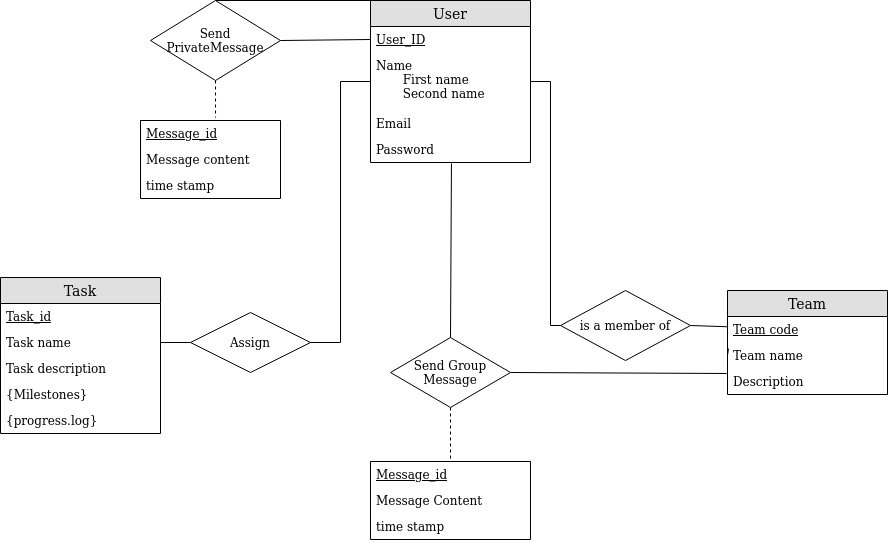

The diagram above was exported from draw.io. Its source (the exported page's mxGraphModel, read from the mxfile embedded in the PNG):
<mxGraphModel dx="2320" dy="469" grid="1" gridSize="10" guides="1" tooltips="1" connect="1" arrows="1" fold="1" page="1" pageScale="1" pageWidth="1000" pageHeight="1000" math="0" shadow="0">
  <root>
    <mxCell id="WIyWlLk6GJQsqaUBKTNV-0" />
    <mxCell id="WIyWlLk6GJQsqaUBKTNV-1" parent="WIyWlLk6GJQsqaUBKTNV-0" />
    <mxCell id="6cGEPYlXVrpOffwy1LHb-0" value="User" style="swimlane;fontStyle=0;childLayout=stackLayout;horizontal=1;startSize=26;fillColor=#e0e0e0;horizontalStack=0;resizeParent=1;resizeParentMax=0;resizeLast=0;collapsible=1;marginBottom=0;swimlaneFillColor=#ffffff;align=center;fontSize=14;" parent="WIyWlLk6GJQsqaUBKTNV-1" vertex="1">
      <mxGeometry x="310" y="20" width="160" height="162" as="geometry" />
    </mxCell>
    <mxCell id="6cGEPYlXVrpOffwy1LHb-2" value="User_ID" style="text;strokeColor=none;fillColor=none;spacingLeft=4;spacingRight=4;overflow=hidden;rotatable=0;points=[[0,0.5],[1,0.5]];portConstraint=eastwest;fontSize=12;fontStyle=4" parent="6cGEPYlXVrpOffwy1LHb-0" vertex="1">
      <mxGeometry y="26" width="160" height="26" as="geometry" />
    </mxCell>
    <mxCell id="6cGEPYlXVrpOffwy1LHb-3" value="Name&#10;       First name&#10;       Second name&#10;" style="text;strokeColor=none;fillColor=none;spacingLeft=4;spacingRight=4;overflow=hidden;rotatable=0;points=[[0,0.5],[1,0.5]];portConstraint=eastwest;fontSize=12;" parent="6cGEPYlXVrpOffwy1LHb-0" vertex="1">
      <mxGeometry y="52" width="160" height="58" as="geometry" />
    </mxCell>
    <mxCell id="6cGEPYlXVrpOffwy1LHb-5" value="Email" style="text;strokeColor=none;fillColor=none;spacingLeft=4;spacingRight=4;overflow=hidden;rotatable=0;points=[[0,0.5],[1,0.5]];portConstraint=eastwest;fontSize=12;fontStyle=0" parent="6cGEPYlXVrpOffwy1LHb-0" vertex="1">
      <mxGeometry y="110" width="160" height="26" as="geometry" />
    </mxCell>
    <mxCell id="6cGEPYlXVrpOffwy1LHb-6" value="Password" style="text;strokeColor=none;fillColor=none;spacingLeft=4;spacingRight=4;overflow=hidden;rotatable=0;points=[[0,0.5],[1,0.5]];portConstraint=eastwest;fontSize=12;fontStyle=0" parent="6cGEPYlXVrpOffwy1LHb-0" vertex="1">
      <mxGeometry y="136" width="160" height="26" as="geometry" />
    </mxCell>
    <mxCell id="6cGEPYlXVrpOffwy1LHb-62" style="edgeStyle=none;rounded=0;orthogonalLoop=1;jettySize=auto;html=1;entryX=0;entryY=0.5;entryDx=0;entryDy=0;endArrow=none;endFill=0;" parent="6cGEPYlXVrpOffwy1LHb-0" source="6cGEPYlXVrpOffwy1LHb-2" target="6cGEPYlXVrpOffwy1LHb-2" edge="1">
      <mxGeometry relative="1" as="geometry" />
    </mxCell>
    <mxCell id="6cGEPYlXVrpOffwy1LHb-8" value="Task" style="swimlane;fontStyle=0;childLayout=stackLayout;horizontal=1;startSize=26;fillColor=#e0e0e0;horizontalStack=0;resizeParent=1;resizeParentMax=0;resizeLast=0;collapsible=1;marginBottom=0;swimlaneFillColor=#ffffff;align=center;fontSize=14;" parent="WIyWlLk6GJQsqaUBKTNV-1" vertex="1">
      <mxGeometry x="-60" y="297" width="160" height="156" as="geometry" />
    </mxCell>
    <mxCell id="6cGEPYlXVrpOffwy1LHb-9" value="Task_id" style="text;strokeColor=none;fillColor=none;spacingLeft=4;spacingRight=4;overflow=hidden;rotatable=0;points=[[0,0.5],[1,0.5]];portConstraint=eastwest;fontSize=12;fontStyle=4" parent="6cGEPYlXVrpOffwy1LHb-8" vertex="1">
      <mxGeometry y="26" width="160" height="26" as="geometry" />
    </mxCell>
    <mxCell id="6cGEPYlXVrpOffwy1LHb-10" value="Task name" style="text;strokeColor=none;fillColor=none;spacingLeft=4;spacingRight=4;overflow=hidden;rotatable=0;points=[[0,0.5],[1,0.5]];portConstraint=eastwest;fontSize=12;" parent="6cGEPYlXVrpOffwy1LHb-8" vertex="1">
      <mxGeometry y="52" width="160" height="26" as="geometry" />
    </mxCell>
    <mxCell id="6cGEPYlXVrpOffwy1LHb-11" value="Task description" style="text;strokeColor=none;fillColor=none;spacingLeft=4;spacingRight=4;overflow=hidden;rotatable=0;points=[[0,0.5],[1,0.5]];portConstraint=eastwest;fontSize=12;" parent="6cGEPYlXVrpOffwy1LHb-8" vertex="1">
      <mxGeometry y="78" width="160" height="26" as="geometry" />
    </mxCell>
    <mxCell id="6cGEPYlXVrpOffwy1LHb-12" value="{Milestones}" style="text;strokeColor=none;fillColor=none;spacingLeft=4;spacingRight=4;overflow=hidden;rotatable=0;points=[[0,0.5],[1,0.5]];portConstraint=eastwest;fontSize=12;" parent="6cGEPYlXVrpOffwy1LHb-8" vertex="1">
      <mxGeometry y="104" width="160" height="26" as="geometry" />
    </mxCell>
    <mxCell id="bH4bOn_xvUxzC-IbDdsk-1" value="{progress.log}" style="text;strokeColor=none;fillColor=none;spacingLeft=4;spacingRight=4;overflow=hidden;rotatable=0;points=[[0,0.5],[1,0.5]];portConstraint=eastwest;fontSize=12;" parent="6cGEPYlXVrpOffwy1LHb-8" vertex="1">
      <mxGeometry y="130" width="160" height="26" as="geometry" />
    </mxCell>
    <mxCell id="6cGEPYlXVrpOffwy1LHb-34" style="edgeStyle=orthogonalEdgeStyle;rounded=0;orthogonalLoop=1;jettySize=auto;html=1;exitX=1;exitY=0.5;exitDx=0;exitDy=0;endArrow=none;endFill=0;entryX=0;entryY=0.5;entryDx=0;entryDy=0;" parent="WIyWlLk6GJQsqaUBKTNV-1" source="6cGEPYlXVrpOffwy1LHb-21" target="6cGEPYlXVrpOffwy1LHb-3" edge="1">
      <mxGeometry relative="1" as="geometry" />
    </mxCell>
    <mxCell id="6cGEPYlXVrpOffwy1LHb-21" value="Assign" style="shape=rhombus;perimeter=rhombusPerimeter;whiteSpace=wrap;html=1;align=center;" parent="WIyWlLk6GJQsqaUBKTNV-1" vertex="1">
      <mxGeometry x="130" y="332" width="120" height="60" as="geometry" />
    </mxCell>
    <mxCell id="6cGEPYlXVrpOffwy1LHb-43" style="edgeStyle=none;rounded=0;orthogonalLoop=1;jettySize=auto;html=1;exitX=0.5;exitY=0;exitDx=0;exitDy=0;entryX=0.506;entryY=1.038;entryDx=0;entryDy=0;entryPerimeter=0;endArrow=none;endFill=0;" parent="WIyWlLk6GJQsqaUBKTNV-1" source="6cGEPYlXVrpOffwy1LHb-23" target="6cGEPYlXVrpOffwy1LHb-6" edge="1">
      <mxGeometry relative="1" as="geometry">
        <mxPoint x="390" y="207.01199999999994" as="targetPoint" />
      </mxGeometry>
    </mxCell>
    <mxCell id="6cGEPYlXVrpOffwy1LHb-51" style="edgeStyle=none;rounded=0;orthogonalLoop=1;jettySize=auto;html=1;exitX=0.5;exitY=1;exitDx=0;exitDy=0;entryX=0.5;entryY=-0.038;entryDx=0;entryDy=0;entryPerimeter=0;endArrow=none;endFill=0;dashed=1;" parent="WIyWlLk6GJQsqaUBKTNV-1" source="6cGEPYlXVrpOffwy1LHb-23" target="6cGEPYlXVrpOffwy1LHb-47" edge="1">
      <mxGeometry relative="1" as="geometry" />
    </mxCell>
    <mxCell id="6cGEPYlXVrpOffwy1LHb-64" style="edgeStyle=none;rounded=0;orthogonalLoop=1;jettySize=auto;html=1;exitX=1;exitY=0.5;exitDx=0;exitDy=0;entryX=-0.006;entryY=0.192;entryDx=0;entryDy=0;entryPerimeter=0;endArrow=none;endFill=0;" parent="WIyWlLk6GJQsqaUBKTNV-1" source="6cGEPYlXVrpOffwy1LHb-23" target="6cGEPYlXVrpOffwy1LHb-18" edge="1">
      <mxGeometry relative="1" as="geometry" />
    </mxCell>
    <mxCell id="6cGEPYlXVrpOffwy1LHb-23" value="Send Group Message" style="shape=rhombus;perimeter=rhombusPerimeter;whiteSpace=wrap;html=1;align=center;" parent="WIyWlLk6GJQsqaUBKTNV-1" vertex="1">
      <mxGeometry x="330" y="357" width="120" height="70" as="geometry" />
    </mxCell>
    <mxCell id="bH4bOn_xvUxzC-IbDdsk-2" style="edgeStyle=none;rounded=0;orthogonalLoop=1;jettySize=auto;html=1;exitX=1;exitY=0.5;exitDx=0;exitDy=0;endArrow=none;endFill=0;" parent="WIyWlLk6GJQsqaUBKTNV-1" source="6cGEPYlXVrpOffwy1LHb-24" target="6cGEPYlXVrpOffwy1LHb-15" edge="1">
      <mxGeometry relative="1" as="geometry" />
    </mxCell>
    <mxCell id="6cGEPYlXVrpOffwy1LHb-24" value="is a member of" style="shape=rhombus;perimeter=rhombusPerimeter;whiteSpace=wrap;html=1;align=center;" parent="WIyWlLk6GJQsqaUBKTNV-1" vertex="1">
      <mxGeometry x="500" y="310" width="130" height="70" as="geometry" />
    </mxCell>
    <mxCell id="6cGEPYlXVrpOffwy1LHb-69" style="edgeStyle=none;rounded=0;orthogonalLoop=1;jettySize=auto;html=1;exitX=0.5;exitY=0;exitDx=0;exitDy=0;entryX=0;entryY=0;entryDx=0;entryDy=0;endArrow=none;endFill=0;" parent="WIyWlLk6GJQsqaUBKTNV-1" source="6cGEPYlXVrpOffwy1LHb-27" target="6cGEPYlXVrpOffwy1LHb-0" edge="1">
      <mxGeometry relative="1" as="geometry" />
    </mxCell>
    <mxCell id="6cGEPYlXVrpOffwy1LHb-70" style="edgeStyle=none;rounded=0;orthogonalLoop=1;jettySize=auto;html=1;exitX=1;exitY=0.5;exitDx=0;exitDy=0;entryX=0;entryY=0.5;entryDx=0;entryDy=0;endArrow=none;endFill=0;" parent="WIyWlLk6GJQsqaUBKTNV-1" source="6cGEPYlXVrpOffwy1LHb-27" target="6cGEPYlXVrpOffwy1LHb-2" edge="1">
      <mxGeometry relative="1" as="geometry" />
    </mxCell>
    <mxCell id="6cGEPYlXVrpOffwy1LHb-71" style="edgeStyle=none;rounded=0;orthogonalLoop=1;jettySize=auto;html=1;exitX=0.5;exitY=1;exitDx=0;exitDy=0;entryX=0.536;entryY=-0.115;entryDx=0;entryDy=0;entryPerimeter=0;endArrow=none;endFill=0;dashed=1;" parent="WIyWlLk6GJQsqaUBKTNV-1" source="6cGEPYlXVrpOffwy1LHb-27" target="6cGEPYlXVrpOffwy1LHb-37" edge="1">
      <mxGeometry relative="1" as="geometry" />
    </mxCell>
    <mxCell id="6cGEPYlXVrpOffwy1LHb-27" value="Send PrivateMessage" style="shape=rhombus;perimeter=rhombusPerimeter;whiteSpace=wrap;html=1;align=center;" parent="WIyWlLk6GJQsqaUBKTNV-1" vertex="1">
      <mxGeometry x="90" y="20" width="130" height="80" as="geometry" />
    </mxCell>
    <mxCell id="6cGEPYlXVrpOffwy1LHb-29" style="edgeStyle=orthogonalEdgeStyle;rounded=0;orthogonalLoop=1;jettySize=auto;html=1;exitX=1;exitY=0.5;exitDx=0;exitDy=0;entryX=0;entryY=0.5;entryDx=0;entryDy=0;endArrow=none;endFill=0;" parent="WIyWlLk6GJQsqaUBKTNV-1" source="6cGEPYlXVrpOffwy1LHb-3" target="6cGEPYlXVrpOffwy1LHb-24" edge="1">
      <mxGeometry relative="1" as="geometry">
        <Array as="points">
          <mxPoint x="490" y="101" />
          <mxPoint x="490" y="345" />
        </Array>
      </mxGeometry>
    </mxCell>
    <mxCell id="6cGEPYlXVrpOffwy1LHb-32" style="edgeStyle=none;rounded=0;orthogonalLoop=1;jettySize=auto;html=1;exitX=1;exitY=0.5;exitDx=0;exitDy=0;endArrow=none;endFill=0;entryX=0;entryY=0.5;entryDx=0;entryDy=0;" parent="WIyWlLk6GJQsqaUBKTNV-1" source="6cGEPYlXVrpOffwy1LHb-10" target="6cGEPYlXVrpOffwy1LHb-21" edge="1">
      <mxGeometry relative="1" as="geometry">
        <mxPoint x="340" y="447" as="targetPoint" />
      </mxGeometry>
    </mxCell>
    <mxCell id="6cGEPYlXVrpOffwy1LHb-36" value="" style="swimlane;fontStyle=0;childLayout=stackLayout;horizontal=1;startSize=0;fillColor=none;horizontalStack=0;resizeParent=1;resizeParentMax=0;resizeLast=0;collapsible=1;marginBottom=0;swimlaneFillColor=#ffffff;align=center;fontSize=14;" parent="WIyWlLk6GJQsqaUBKTNV-1" vertex="1">
      <mxGeometry x="80" y="140" width="140" height="78" as="geometry">
        <mxRectangle x="110" y="130" width="50" height="40" as="alternateBounds" />
      </mxGeometry>
    </mxCell>
    <mxCell id="6cGEPYlXVrpOffwy1LHb-37" value="Message_id" style="text;strokeColor=none;fillColor=none;spacingLeft=4;spacingRight=4;overflow=hidden;rotatable=0;points=[[0,0.5],[1,0.5]];portConstraint=eastwest;fontSize=12;fontStyle=4" parent="6cGEPYlXVrpOffwy1LHb-36" vertex="1">
      <mxGeometry width="140" height="26" as="geometry" />
    </mxCell>
    <mxCell id="6cGEPYlXVrpOffwy1LHb-38" value="Message content" style="text;strokeColor=none;fillColor=none;spacingLeft=4;spacingRight=4;overflow=hidden;rotatable=0;points=[[0,0.5],[1,0.5]];portConstraint=eastwest;fontSize=12;" parent="6cGEPYlXVrpOffwy1LHb-36" vertex="1">
      <mxGeometry y="26" width="140" height="26" as="geometry" />
    </mxCell>
    <mxCell id="6cGEPYlXVrpOffwy1LHb-39" value="time stamp" style="text;strokeColor=none;fillColor=none;spacingLeft=4;spacingRight=4;overflow=hidden;rotatable=0;points=[[0,0.5],[1,0.5]];portConstraint=eastwest;fontSize=12;" parent="6cGEPYlXVrpOffwy1LHb-36" vertex="1">
      <mxGeometry y="52" width="140" height="26" as="geometry" />
    </mxCell>
    <mxCell id="6cGEPYlXVrpOffwy1LHb-46" value="" style="swimlane;fontStyle=0;childLayout=stackLayout;horizontal=1;startSize=0;fillColor=none;horizontalStack=0;resizeParent=1;resizeParentMax=0;resizeLast=0;collapsible=1;marginBottom=0;swimlaneFillColor=#ffffff;align=center;fontSize=14;" parent="WIyWlLk6GJQsqaUBKTNV-1" vertex="1">
      <mxGeometry x="310" y="481" width="160" height="78" as="geometry" />
    </mxCell>
    <mxCell id="6cGEPYlXVrpOffwy1LHb-47" value="Message_id" style="text;strokeColor=none;fillColor=none;spacingLeft=4;spacingRight=4;overflow=hidden;rotatable=0;points=[[0,0.5],[1,0.5]];portConstraint=eastwest;fontSize=12;fontStyle=4" parent="6cGEPYlXVrpOffwy1LHb-46" vertex="1">
      <mxGeometry width="160" height="26" as="geometry" />
    </mxCell>
    <mxCell id="6cGEPYlXVrpOffwy1LHb-48" value="Message Content" style="text;strokeColor=none;fillColor=none;spacingLeft=4;spacingRight=4;overflow=hidden;rotatable=0;points=[[0,0.5],[1,0.5]];portConstraint=eastwest;fontSize=12;" parent="6cGEPYlXVrpOffwy1LHb-46" vertex="1">
      <mxGeometry y="26" width="160" height="26" as="geometry" />
    </mxCell>
    <mxCell id="6cGEPYlXVrpOffwy1LHb-49" value="time stamp" style="text;strokeColor=none;fillColor=none;spacingLeft=4;spacingRight=4;overflow=hidden;rotatable=0;points=[[0,0.5],[1,0.5]];portConstraint=eastwest;fontSize=12;" parent="6cGEPYlXVrpOffwy1LHb-46" vertex="1">
      <mxGeometry y="52" width="160" height="26" as="geometry" />
    </mxCell>
    <mxCell id="6cGEPYlXVrpOffwy1LHb-13" value="Team" style="swimlane;fontStyle=0;childLayout=stackLayout;horizontal=1;startSize=26;fillColor=#e0e0e0;horizontalStack=0;resizeParent=1;resizeParentMax=0;resizeLast=0;collapsible=1;marginBottom=0;swimlaneFillColor=#ffffff;align=center;fontSize=14;" parent="WIyWlLk6GJQsqaUBKTNV-1" vertex="1">
      <mxGeometry x="667" y="310" width="160" height="104" as="geometry" />
    </mxCell>
    <mxCell id="6cGEPYlXVrpOffwy1LHb-15" value="Team code" style="text;strokeColor=none;fillColor=none;spacingLeft=4;spacingRight=4;overflow=hidden;rotatable=0;points=[[0,0.5],[1,0.5]];portConstraint=eastwest;fontSize=12;fontStyle=4" parent="6cGEPYlXVrpOffwy1LHb-13" vertex="1">
      <mxGeometry y="26" width="160" height="26" as="geometry" />
    </mxCell>
    <mxCell id="6cGEPYlXVrpOffwy1LHb-16" value="Team name" style="text;strokeColor=none;fillColor=none;spacingLeft=4;spacingRight=4;overflow=hidden;rotatable=0;points=[[0,0.5],[1,0.5]];portConstraint=eastwest;fontSize=12;" parent="6cGEPYlXVrpOffwy1LHb-13" vertex="1">
      <mxGeometry y="52" width="160" height="26" as="geometry" />
    </mxCell>
    <mxCell id="6cGEPYlXVrpOffwy1LHb-18" value="Description" style="text;strokeColor=none;fillColor=none;spacingLeft=4;spacingRight=4;overflow=hidden;rotatable=0;points=[[0,0.5],[1,0.5]];portConstraint=eastwest;fontSize=12;" parent="6cGEPYlXVrpOffwy1LHb-13" vertex="1">
      <mxGeometry y="78" width="160" height="26" as="geometry" />
    </mxCell>
    <mxCell id="6cGEPYlXVrpOffwy1LHb-60" style="edgeStyle=none;rounded=0;orthogonalLoop=1;jettySize=auto;html=1;exitX=0;exitY=0.5;exitDx=0;exitDy=0;entryX=0.006;entryY=0.231;entryDx=0;entryDy=0;entryPerimeter=0;endArrow=none;endFill=0;" parent="6cGEPYlXVrpOffwy1LHb-13" source="6cGEPYlXVrpOffwy1LHb-16" target="6cGEPYlXVrpOffwy1LHb-16" edge="1">
      <mxGeometry relative="1" as="geometry" />
    </mxCell>
  </root>
</mxGraphModel>